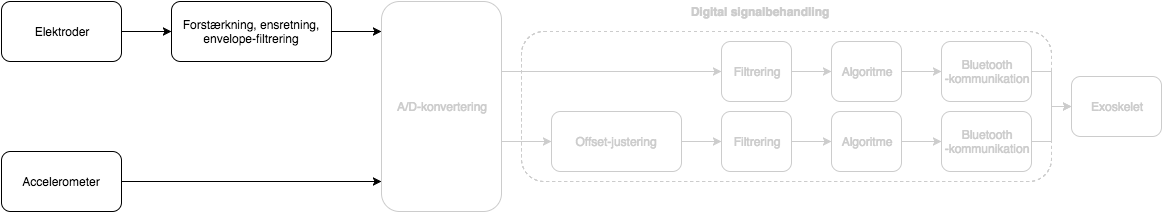

The diagram above was exported from draw.io. Its source (the exported page's mxGraphModel, read from the mxfile embedded in the PNG):
<mxGraphModel dx="938" dy="523" grid="1" gridSize="10" guides="1" tooltips="1" connect="1" arrows="1" fold="1" page="1" pageScale="1" pageWidth="1180" pageHeight="60" background="#ffffff" math="0" shadow="0">
  <root>
    <mxCell id="0" />
    <mxCell id="1" parent="0" />
    <mxCell id="626b1247dcbec2b-2" value="" style="rounded=1;whiteSpace=wrap;html=1;dashed=1;strokeColor=#CCCCCC;" parent="1" vertex="1">
      <mxGeometry x="540" y="80" width="530" height="150" as="geometry" />
    </mxCell>
    <mxCell id="4f42a351ae3f3748-1" style="edgeStyle=orthogonalEdgeStyle;rounded=0;html=1;exitX=1;exitY=0.5;jettySize=auto;orthogonalLoop=1;strokeColor=#CCCCCC;" parent="1" source="556e3aad7766e76-17" target="2da03adbaa6b091a-7" edge="1">
      <mxGeometry relative="1" as="geometry" />
    </mxCell>
    <mxCell id="556e3aad7766e76-17" value="&lt;font color=&quot;#cccccc&quot;&gt;Offset-justering&lt;/font&gt;" style="rounded=1;whiteSpace=wrap;html=1;strokeColor=#CCCCCC;fillColor=none;" parent="1" vertex="1">
      <mxGeometry x="570" y="160" width="130" height="60" as="geometry" />
    </mxCell>
    <mxCell id="4f42a351ae3f3748-11" style="edgeStyle=orthogonalEdgeStyle;rounded=0;html=1;exitX=1;exitY=0.5;jettySize=auto;orthogonalLoop=1;strokeColor=#CCCCCC;" parent="1" source="556e3aad7766e76-10" target="4f42a351ae3f3748-4" edge="1">
      <mxGeometry relative="1" as="geometry">
        <Array as="points">
          <mxPoint x="520" y="120" />
        </Array>
      </mxGeometry>
    </mxCell>
    <mxCell id="4f42a351ae3f3748-14" style="edgeStyle=orthogonalEdgeStyle;rounded=0;html=1;exitX=1;exitY=0.5;entryX=0;entryY=0.5;jettySize=auto;orthogonalLoop=1;strokeColor=#CCCCCC;" parent="1" source="556e3aad7766e76-10" target="556e3aad7766e76-17" edge="1">
      <mxGeometry relative="1" as="geometry">
        <Array as="points">
          <mxPoint x="520" y="190" />
        </Array>
      </mxGeometry>
    </mxCell>
    <mxCell id="556e3aad7766e76-10" value="&lt;font color=&quot;#cccccc&quot;&gt;A/D-konvertering&lt;/font&gt;" style="rounded=1;whiteSpace=wrap;html=1;shadow=0;strokeColor=#CCCCCC;" parent="1" vertex="1">
      <mxGeometry x="400" y="50" width="120" height="210" as="geometry" />
    </mxCell>
    <mxCell id="556e3aad7766e76-1" value="Elektroder" style="rounded=1;whiteSpace=wrap;html=1;" parent="1" vertex="1">
      <mxGeometry x="20" y="50" width="120" height="60" as="geometry" />
    </mxCell>
    <mxCell id="556e3aad7766e76-2" value="Accelerometer" style="rounded=1;whiteSpace=wrap;html=1;" parent="1" vertex="1">
      <mxGeometry x="20" y="200" width="120" height="60" as="geometry" />
    </mxCell>
    <mxCell id="556e3aad7766e76-3" value="&lt;div&gt;Forstærkning, ensretning, envelope-filtrering&lt;/div&gt;" style="rounded=1;whiteSpace=wrap;html=1;" parent="1" vertex="1">
      <mxGeometry x="190" y="50" width="160" height="60" as="geometry" />
    </mxCell>
    <mxCell id="556e3aad7766e76-4" value="" style="endArrow=classic;html=1;entryX=0;entryY=0.5;exitX=1;exitY=0.5;" parent="1" source="556e3aad7766e76-1" target="556e3aad7766e76-3" edge="1">
      <mxGeometry width="50" height="50" relative="1" as="geometry">
        <mxPoint x="20" y="100" as="sourcePoint" />
        <mxPoint x="70" y="50" as="targetPoint" />
      </mxGeometry>
    </mxCell>
    <mxCell id="556e3aad7766e76-7" style="edgeStyle=orthogonalEdgeStyle;rounded=0;html=1;exitX=1;exitY=0.5;jettySize=auto;orthogonalLoop=1;" parent="1" source="556e3aad7766e76-3" edge="1">
      <mxGeometry relative="1" as="geometry">
        <mxPoint x="400" y="80" as="targetPoint" />
      </mxGeometry>
    </mxCell>
    <mxCell id="556e3aad7766e76-13" style="edgeStyle=orthogonalEdgeStyle;rounded=0;html=1;exitX=1;exitY=0.5;entryX=0;entryY=0.857;entryPerimeter=0;jettySize=auto;orthogonalLoop=1;" parent="1" source="556e3aad7766e76-2" target="556e3aad7766e76-10" edge="1">
      <mxGeometry relative="1" as="geometry" />
    </mxCell>
    <mxCell id="556e3aad7766e76-21" style="edgeStyle=orthogonalEdgeStyle;rounded=0;html=1;exitX=0;exitY=0.5;entryX=0;entryY=0.5;jettySize=auto;orthogonalLoop=1;" parent="1" source="556e3aad7766e76-17" target="556e3aad7766e76-17" edge="1">
      <mxGeometry relative="1" as="geometry" />
    </mxCell>
    <mxCell id="626b1247dcbec2b-3" value="&lt;b&gt;&lt;font color=&quot;#cccccc&quot;&gt;Digital signalbehandling&lt;/font&gt;&lt;/b&gt;" style="text;html=1;strokeColor=none;fillColor=none;align=center;verticalAlign=middle;whiteSpace=wrap;overflow=hidden;dashed=1;" parent="1" vertex="1">
      <mxGeometry x="690" y="50" width="175" height="20" as="geometry" />
    </mxCell>
    <mxCell id="2da03adbaa6b091a-3" style="edgeStyle=orthogonalEdgeStyle;rounded=0;html=1;exitX=0.5;exitY=1;startSize=6;jettySize=auto;orthogonalLoop=1;" parent="1" edge="1">
      <mxGeometry relative="1" as="geometry">
        <mxPoint x="775" y="260" as="sourcePoint" />
        <mxPoint x="775" y="260" as="targetPoint" />
        <Array as="points" />
      </mxGeometry>
    </mxCell>
    <mxCell id="4f42a351ae3f3748-2" style="edgeStyle=orthogonalEdgeStyle;rounded=0;html=1;exitX=1;exitY=0.5;jettySize=auto;orthogonalLoop=1;strokeColor=#CCCCCC;" parent="1" source="2da03adbaa6b091a-7" target="2da03adbaa6b091a-8" edge="1">
      <mxGeometry relative="1" as="geometry" />
    </mxCell>
    <mxCell id="2da03adbaa6b091a-7" value="&lt;span&gt;&lt;font color=&quot;#cccccc&quot;&gt;Filtrering&lt;/font&gt;&lt;/span&gt;" style="rounded=1;whiteSpace=wrap;html=1;strokeColor=#CCCCCC;" parent="1" vertex="1">
      <mxGeometry x="740" y="160" width="70" height="60" as="geometry" />
    </mxCell>
    <mxCell id="4f42a351ae3f3748-3" style="edgeStyle=orthogonalEdgeStyle;rounded=0;html=1;exitX=1;exitY=0.5;entryX=0;entryY=0.5;jettySize=auto;orthogonalLoop=1;strokeColor=#CCCCCC;" parent="1" source="2da03adbaa6b091a-8" target="2da03adbaa6b091a-9" edge="1">
      <mxGeometry relative="1" as="geometry" />
    </mxCell>
    <mxCell id="2da03adbaa6b091a-8" value="&lt;span&gt;&lt;font color=&quot;#cccccc&quot;&gt;Algoritme&lt;/font&gt;&lt;/span&gt;" style="rounded=1;whiteSpace=wrap;html=1;strokeColor=#CCCCCC;" parent="1" vertex="1">
      <mxGeometry x="850" y="160" width="70" height="60" as="geometry" />
    </mxCell>
    <mxCell id="4f42a351ae3f3748-10" style="edgeStyle=orthogonalEdgeStyle;rounded=0;html=1;exitX=1;exitY=0.5;entryX=0;entryY=0.5;jettySize=auto;orthogonalLoop=1;strokeColor=#CCCCCC;" parent="1" source="2da03adbaa6b091a-9" target="2da03adbaa6b091a-10" edge="1">
      <mxGeometry relative="1" as="geometry" />
    </mxCell>
    <mxCell id="2da03adbaa6b091a-9" value="&lt;font color=&quot;#cccccc&quot;&gt;&lt;span&gt;Bluetooth&lt;/span&gt;&lt;br&gt;&lt;span&gt;-kommunikation&lt;/span&gt;&lt;/font&gt;" style="rounded=1;whiteSpace=wrap;html=1;strokeColor=#CCCCCC;" parent="1" vertex="1">
      <mxGeometry x="960" y="160" width="90" height="60" as="geometry" />
    </mxCell>
    <mxCell id="2da03adbaa6b091a-10" value="&lt;font color=&quot;#cccccc&quot;&gt;Exoskelet&lt;/font&gt;" style="rounded=1;whiteSpace=wrap;html=1;strokeColor=#CCCCCC;" parent="1" vertex="1">
      <mxGeometry x="1090" y="125" width="90" height="60" as="geometry" />
    </mxCell>
    <mxCell id="4f42a351ae3f3748-12" style="edgeStyle=orthogonalEdgeStyle;rounded=0;html=1;exitX=1;exitY=0.5;entryX=0;entryY=0.5;jettySize=auto;orthogonalLoop=1;strokeColor=#CCCCCC;" parent="1" source="4f42a351ae3f3748-4" target="4f42a351ae3f3748-5" edge="1">
      <mxGeometry relative="1" as="geometry" />
    </mxCell>
    <mxCell id="4f42a351ae3f3748-4" value="&lt;span&gt;&lt;font color=&quot;#cccccc&quot;&gt;Filtrering&lt;/font&gt;&lt;/span&gt;" style="rounded=1;whiteSpace=wrap;html=1;strokeColor=#CCCCCC;" parent="1" vertex="1">
      <mxGeometry x="740" y="90" width="70" height="60" as="geometry" />
    </mxCell>
    <mxCell id="4f42a351ae3f3748-13" style="edgeStyle=orthogonalEdgeStyle;rounded=0;html=1;exitX=1;exitY=0.5;entryX=0;entryY=0.5;jettySize=auto;orthogonalLoop=1;strokeColor=#CCCCCC;" parent="1" source="4f42a351ae3f3748-5" target="4f42a351ae3f3748-6" edge="1">
      <mxGeometry relative="1" as="geometry" />
    </mxCell>
    <mxCell id="4f42a351ae3f3748-5" value="&lt;span&gt;&lt;font color=&quot;#cccccc&quot;&gt;Algoritme&lt;/font&gt;&lt;/span&gt;" style="rounded=1;whiteSpace=wrap;html=1;strokeColor=#CCCCCC;" parent="1" vertex="1">
      <mxGeometry x="850" y="90" width="70" height="60" as="geometry" />
    </mxCell>
    <mxCell id="4f42a351ae3f3748-7" style="edgeStyle=orthogonalEdgeStyle;rounded=0;html=1;exitX=1;exitY=0.5;entryX=0;entryY=0.5;jettySize=auto;orthogonalLoop=1;strokeColor=#CCCCCC;" parent="1" source="4f42a351ae3f3748-6" target="2da03adbaa6b091a-10" edge="1">
      <mxGeometry relative="1" as="geometry" />
    </mxCell>
    <mxCell id="4f42a351ae3f3748-6" value="&lt;font color=&quot;#cccccc&quot;&gt;&lt;span&gt;Bluetooth&lt;/span&gt;&lt;br&gt;&lt;span&gt;-kommunikation&lt;/span&gt;&lt;/font&gt;" style="rounded=1;whiteSpace=wrap;html=1;strokeColor=#CCCCCC;" parent="1" vertex="1">
      <mxGeometry x="960" y="90" width="90" height="60" as="geometry" />
    </mxCell>
  </root>
</mxGraphModel>